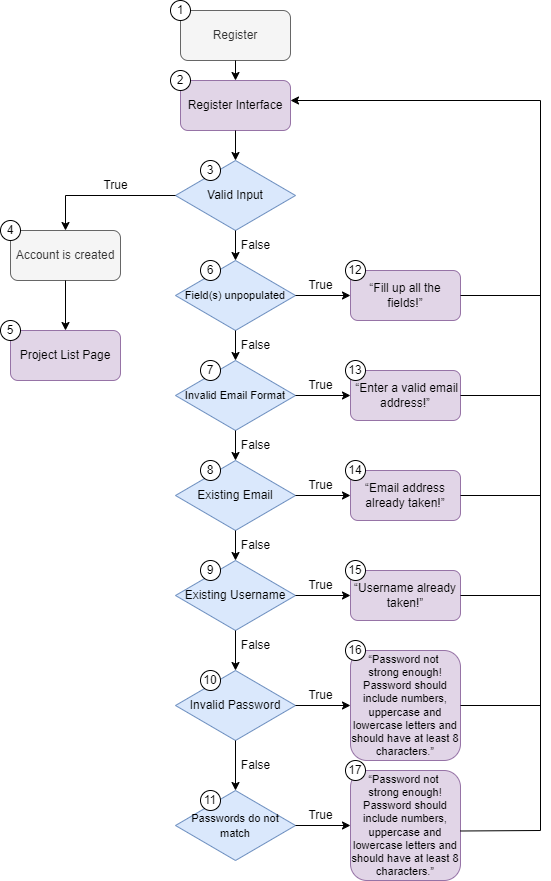

The diagram above was exported from draw.io. Its source (the exported page's mxGraphModel, read from the mxfile embedded in the PNG):
<mxGraphModel dx="3725" dy="2248" grid="1" gridSize="10" guides="1" tooltips="1" connect="1" arrows="1" fold="1" page="1" pageScale="1" pageWidth="850" pageHeight="1100" math="0" shadow="0">
  <root>
    <mxCell id="0" />
    <mxCell id="1" parent="0" />
    <mxCell id="2" value="Register" style="rounded=1;whiteSpace=wrap;html=1;fillColor=#f5f5f5;fontColor=#333333;strokeColor=#666666;" vertex="1" parent="1">
      <mxGeometry x="-320" y="-840" width="110" height="50" as="geometry" />
    </mxCell>
    <mxCell id="3" value="Register Interface" style="rounded=1;whiteSpace=wrap;html=1;fillColor=#e1d5e7;strokeColor=#9673a6;" vertex="1" parent="1">
      <mxGeometry x="-320" y="-770" width="110" height="50" as="geometry" />
    </mxCell>
    <mxCell id="4" value="Valid Input" style="rhombus;whiteSpace=wrap;html=1;fillColor=#dae8fc;strokeColor=#6c8ebf;" vertex="1" parent="1">
      <mxGeometry x="-325" y="-690" width="120" height="70" as="geometry" />
    </mxCell>
    <mxCell id="5" value="&lt;font style=&quot;font-size: 11px;&quot;&gt;Field(s) unpopulated&lt;/font&gt;" style="rhombus;whiteSpace=wrap;html=1;fillColor=#dae8fc;strokeColor=#6c8ebf;" vertex="1" parent="1">
      <mxGeometry x="-325" y="-590" width="120" height="70" as="geometry" />
    </mxCell>
    <mxCell id="6" value="&lt;font style=&quot;font-size: 11px;&quot;&gt;Invalid Email Format&lt;/font&gt;" style="rhombus;whiteSpace=wrap;html=1;fillColor=#dae8fc;strokeColor=#6c8ebf;" vertex="1" parent="1">
      <mxGeometry x="-325" y="-490" width="120" height="70" as="geometry" />
    </mxCell>
    <mxCell id="7" value="Existing Username" style="rhombus;whiteSpace=wrap;html=1;fillColor=#dae8fc;strokeColor=#6c8ebf;" vertex="1" parent="1">
      <mxGeometry x="-325" y="-290" width="120" height="70" as="geometry" />
    </mxCell>
    <mxCell id="8" value="Existing Email" style="rhombus;whiteSpace=wrap;html=1;fillColor=#dae8fc;strokeColor=#6c8ebf;" vertex="1" parent="1">
      <mxGeometry x="-325" y="-390" width="120" height="70" as="geometry" />
    </mxCell>
    <mxCell id="9" value="Invalid Password" style="rhombus;whiteSpace=wrap;html=1;fillColor=#dae8fc;strokeColor=#6c8ebf;" vertex="1" parent="1">
      <mxGeometry x="-325" y="-180" width="120" height="70" as="geometry" />
    </mxCell>
    <mxCell id="10" value="&lt;font style=&quot;font-size: 11px;&quot;&gt;Passwords do not match&lt;/font&gt;" style="rhombus;whiteSpace=wrap;html=1;fillColor=#dae8fc;strokeColor=#6c8ebf;" vertex="1" parent="1">
      <mxGeometry x="-325" y="-60" width="120" height="70" as="geometry" />
    </mxCell>
    <mxCell id="11" value="Account is created" style="rounded=1;whiteSpace=wrap;html=1;fillColor=#f5f5f5;fontColor=#333333;strokeColor=#666666;" vertex="1" parent="1">
      <mxGeometry x="-490" y="-620" width="110" height="50" as="geometry" />
    </mxCell>
    <mxCell id="12" value="Project List Page" style="rounded=1;whiteSpace=wrap;html=1;fillColor=#e1d5e7;strokeColor=#9673a6;" vertex="1" parent="1">
      <mxGeometry x="-490" y="-520" width="110" height="50" as="geometry" />
    </mxCell>
    <mxCell id="13" value="“Fill up all the fields!”" style="rounded=1;whiteSpace=wrap;html=1;fillColor=#e1d5e7;strokeColor=#9673a6;" vertex="1" parent="1">
      <mxGeometry x="-150" y="-580" width="110" height="50" as="geometry" />
    </mxCell>
    <mxCell id="14" value="&amp;nbsp;“Enter a valid email address!”" style="rounded=1;whiteSpace=wrap;html=1;fillColor=#e1d5e7;strokeColor=#9673a6;" vertex="1" parent="1">
      <mxGeometry x="-150" y="-480" width="110" height="50" as="geometry" />
    </mxCell>
    <mxCell id="15" value="“Email address already taken!”" style="rounded=1;whiteSpace=wrap;html=1;fillColor=#e1d5e7;strokeColor=#9673a6;" vertex="1" parent="1">
      <mxGeometry x="-150" y="-380" width="110" height="50" as="geometry" />
    </mxCell>
    <mxCell id="16" value="“Username already taken!”" style="rounded=1;whiteSpace=wrap;html=1;fillColor=#e1d5e7;strokeColor=#9673a6;" vertex="1" parent="1">
      <mxGeometry x="-150" y="-280" width="110" height="50" as="geometry" />
    </mxCell>
    <mxCell id="17" value="&lt;div style=&quot;font-size: 11px;&quot;&gt;&lt;font style=&quot;font-size: 11px;&quot;&gt;“Password not&amp;nbsp;&lt;/font&gt;&lt;/div&gt;&lt;div style=&quot;font-size: 11px;&quot;&gt;&lt;font style=&quot;font-size: 11px;&quot;&gt;strong enough!&lt;/font&gt;&lt;/div&gt;&lt;div style=&quot;font-size: 11px;&quot;&gt;&lt;font style=&quot;font-size: 11px;&quot;&gt;Password should include numbers, uppercase and lowercase letters and should have at least 8 characters.”&lt;/font&gt;&lt;/div&gt;" style="rounded=1;whiteSpace=wrap;html=1;fillColor=#e1d5e7;strokeColor=#9673a6;" vertex="1" parent="1">
      <mxGeometry x="-150" y="-200" width="110" height="110" as="geometry" />
    </mxCell>
    <mxCell id="18" value="&lt;div style=&quot;font-size: 11px;&quot;&gt;&lt;font style=&quot;font-size: 11px;&quot;&gt;“Password not&amp;nbsp;&lt;/font&gt;&lt;/div&gt;&lt;div style=&quot;font-size: 11px;&quot;&gt;&lt;font style=&quot;font-size: 11px;&quot;&gt;strong enough!&lt;/font&gt;&lt;/div&gt;&lt;div style=&quot;font-size: 11px;&quot;&gt;&lt;font style=&quot;font-size: 11px;&quot;&gt;Password should include numbers, uppercase and lowercase letters and should have at least 8 characters.”&lt;/font&gt;&lt;/div&gt;" style="rounded=1;whiteSpace=wrap;html=1;fillColor=#e1d5e7;strokeColor=#9673a6;" vertex="1" parent="1">
      <mxGeometry x="-150" y="-80" width="110" height="110" as="geometry" />
    </mxCell>
    <mxCell id="19" value="" style="endArrow=classic;html=1;rounded=0;exitX=0.5;exitY=1;exitDx=0;exitDy=0;entryX=0.5;entryY=0;entryDx=0;entryDy=0;" edge="1" source="8" target="7" parent="1">
      <mxGeometry width="50" height="50" relative="1" as="geometry">
        <mxPoint x="-240" y="-280" as="sourcePoint" />
        <mxPoint x="-190" y="-330" as="targetPoint" />
      </mxGeometry>
    </mxCell>
    <mxCell id="20" value="" style="endArrow=classic;html=1;rounded=0;entryX=0;entryY=0.5;entryDx=0;entryDy=0;exitX=1;exitY=0.5;exitDx=0;exitDy=0;" edge="1" source="7" target="16" parent="1">
      <mxGeometry width="50" height="50" relative="1" as="geometry">
        <mxPoint x="-260" y="-280" as="sourcePoint" />
        <mxPoint x="-210" y="-330" as="targetPoint" />
      </mxGeometry>
    </mxCell>
    <mxCell id="21" value="" style="endArrow=classic;html=1;rounded=0;exitX=0.5;exitY=1;exitDx=0;exitDy=0;" edge="1" source="9" target="10" parent="1">
      <mxGeometry width="50" height="50" relative="1" as="geometry">
        <mxPoint x="-260" y="-280" as="sourcePoint" />
        <mxPoint x="-210" y="-330" as="targetPoint" />
      </mxGeometry>
    </mxCell>
    <mxCell id="22" value="" style="endArrow=classic;html=1;rounded=0;entryX=0.5;entryY=0;entryDx=0;entryDy=0;" edge="1" target="9" parent="1">
      <mxGeometry width="50" height="50" relative="1" as="geometry">
        <mxPoint x="-265" y="-220" as="sourcePoint" />
        <mxPoint x="-210" y="-330" as="targetPoint" />
      </mxGeometry>
    </mxCell>
    <mxCell id="23" value="" style="endArrow=classic;html=1;rounded=0;exitX=0.5;exitY=1;exitDx=0;exitDy=0;entryX=0.5;entryY=0;entryDx=0;entryDy=0;" edge="1" source="6" target="8" parent="1">
      <mxGeometry width="50" height="50" relative="1" as="geometry">
        <mxPoint x="-260" y="-280" as="sourcePoint" />
        <mxPoint x="-210" y="-330" as="targetPoint" />
      </mxGeometry>
    </mxCell>
    <mxCell id="24" value="" style="endArrow=classic;html=1;rounded=0;entryX=0;entryY=0.5;entryDx=0;entryDy=0;exitX=1;exitY=0.5;exitDx=0;exitDy=0;" edge="1" source="9" target="17" parent="1">
      <mxGeometry width="50" height="50" relative="1" as="geometry">
        <mxPoint x="-260" y="-180" as="sourcePoint" />
        <mxPoint x="-210" y="-230" as="targetPoint" />
      </mxGeometry>
    </mxCell>
    <mxCell id="25" value="" style="endArrow=classic;html=1;rounded=0;entryX=0;entryY=0.5;entryDx=0;entryDy=0;exitX=1;exitY=0.5;exitDx=0;exitDy=0;" edge="1" source="10" target="18" parent="1">
      <mxGeometry width="50" height="50" relative="1" as="geometry">
        <mxPoint x="-200" y="-30" as="sourcePoint" />
        <mxPoint x="-210" y="-230" as="targetPoint" />
      </mxGeometry>
    </mxCell>
    <mxCell id="26" value="" style="endArrow=classic;html=1;rounded=0;exitX=1;exitY=0.5;exitDx=0;exitDy=0;entryX=0;entryY=0.5;entryDx=0;entryDy=0;" edge="1" source="6" target="14" parent="1">
      <mxGeometry width="50" height="50" relative="1" as="geometry">
        <mxPoint x="-260" y="-180" as="sourcePoint" />
        <mxPoint x="-210" y="-230" as="targetPoint" />
      </mxGeometry>
    </mxCell>
    <mxCell id="27" value="" style="endArrow=classic;html=1;rounded=0;entryX=0;entryY=0.5;entryDx=0;entryDy=0;exitX=1;exitY=0.5;exitDx=0;exitDy=0;" edge="1" source="8" target="15" parent="1">
      <mxGeometry width="50" height="50" relative="1" as="geometry">
        <mxPoint x="-260" y="-180" as="sourcePoint" />
        <mxPoint x="-210" y="-230" as="targetPoint" />
      </mxGeometry>
    </mxCell>
    <mxCell id="28" value="" style="endArrow=classic;html=1;rounded=0;exitX=0.5;exitY=1;exitDx=0;exitDy=0;entryX=0.5;entryY=0;entryDx=0;entryDy=0;" edge="1" source="5" target="6" parent="1">
      <mxGeometry width="50" height="50" relative="1" as="geometry">
        <mxPoint x="-260" y="-370" as="sourcePoint" />
        <mxPoint x="-210" y="-420" as="targetPoint" />
      </mxGeometry>
    </mxCell>
    <mxCell id="29" value="" style="endArrow=classic;html=1;rounded=0;exitX=0.5;exitY=1;exitDx=0;exitDy=0;entryX=0.5;entryY=0;entryDx=0;entryDy=0;" edge="1" source="4" target="5" parent="1">
      <mxGeometry width="50" height="50" relative="1" as="geometry">
        <mxPoint x="-260" y="-370" as="sourcePoint" />
        <mxPoint x="-210" y="-420" as="targetPoint" />
      </mxGeometry>
    </mxCell>
    <mxCell id="30" value="" style="endArrow=classic;html=1;rounded=0;exitX=0;exitY=0.5;exitDx=0;exitDy=0;entryX=0.5;entryY=0;entryDx=0;entryDy=0;edgeStyle=orthogonalEdgeStyle;" edge="1" source="4" target="11" parent="1">
      <mxGeometry width="50" height="50" relative="1" as="geometry">
        <mxPoint x="-260" y="-370" as="sourcePoint" />
        <mxPoint x="-210" y="-420" as="targetPoint" />
      </mxGeometry>
    </mxCell>
    <mxCell id="31" value="" style="endArrow=classic;html=1;rounded=0;exitX=0.5;exitY=1;exitDx=0;exitDy=0;entryX=0.5;entryY=0;entryDx=0;entryDy=0;" edge="1" source="11" target="12" parent="1">
      <mxGeometry width="50" height="50" relative="1" as="geometry">
        <mxPoint x="-310" y="-390" as="sourcePoint" />
        <mxPoint x="-260" y="-440" as="targetPoint" />
      </mxGeometry>
    </mxCell>
    <mxCell id="32" value="" style="endArrow=classic;html=1;rounded=0;exitX=0.5;exitY=1;exitDx=0;exitDy=0;entryX=0.5;entryY=0;entryDx=0;entryDy=0;" edge="1" source="2" target="3" parent="1">
      <mxGeometry width="50" height="50" relative="1" as="geometry">
        <mxPoint x="-310" y="-510" as="sourcePoint" />
        <mxPoint x="-260" y="-560" as="targetPoint" />
      </mxGeometry>
    </mxCell>
    <mxCell id="33" value="" style="endArrow=classic;html=1;rounded=0;exitX=0.5;exitY=1;exitDx=0;exitDy=0;" edge="1" source="3" parent="1">
      <mxGeometry width="50" height="50" relative="1" as="geometry">
        <mxPoint x="-310" y="-510" as="sourcePoint" />
        <mxPoint x="-265" y="-690" as="targetPoint" />
      </mxGeometry>
    </mxCell>
    <mxCell id="34" value="" style="endArrow=classic;html=1;rounded=0;exitX=1;exitY=0.5;exitDx=0;exitDy=0;entryX=0;entryY=0.5;entryDx=0;entryDy=0;" edge="1" source="5" target="13" parent="1">
      <mxGeometry width="50" height="50" relative="1" as="geometry">
        <mxPoint x="-310" y="-390" as="sourcePoint" />
        <mxPoint x="-260" y="-440" as="targetPoint" />
      </mxGeometry>
    </mxCell>
    <mxCell id="35" value="" style="endArrow=none;html=1;rounded=0;exitX=0.997;exitY=0.55;exitDx=0;exitDy=0;exitPerimeter=0;" edge="1" source="18" parent="1">
      <mxGeometry width="50" height="50" relative="1" as="geometry">
        <mxPoint x="-170" y="-280" as="sourcePoint" />
        <mxPoint x="40" y="-20" as="targetPoint" />
      </mxGeometry>
    </mxCell>
    <mxCell id="36" value="" style="endArrow=none;html=1;rounded=0;" edge="1" parent="1">
      <mxGeometry width="50" height="50" relative="1" as="geometry">
        <mxPoint x="40" y="-20" as="sourcePoint" />
        <mxPoint x="40" y="-750" as="targetPoint" />
      </mxGeometry>
    </mxCell>
    <mxCell id="37" value="" style="endArrow=none;html=1;rounded=0;exitX=1;exitY=0.5;exitDx=0;exitDy=0;" edge="1" source="17" parent="1">
      <mxGeometry width="50" height="50" relative="1" as="geometry">
        <mxPoint x="-80" y="-190" as="sourcePoint" />
        <mxPoint x="40" y="-145" as="targetPoint" />
      </mxGeometry>
    </mxCell>
    <mxCell id="38" value="" style="endArrow=none;html=1;rounded=0;exitX=1;exitY=0.5;exitDx=0;exitDy=0;" edge="1" source="16" parent="1">
      <mxGeometry width="50" height="50" relative="1" as="geometry">
        <mxPoint x="-40" y="-260" as="sourcePoint" />
        <mxPoint x="40" y="-255" as="targetPoint" />
      </mxGeometry>
    </mxCell>
    <mxCell id="39" value="" style="endArrow=none;html=1;rounded=0;exitX=1;exitY=0.5;exitDx=0;exitDy=0;" edge="1" source="15" parent="1">
      <mxGeometry width="50" height="50" relative="1" as="geometry">
        <mxPoint x="-40" y="-370" as="sourcePoint" />
        <mxPoint x="40" y="-355" as="targetPoint" />
      </mxGeometry>
    </mxCell>
    <mxCell id="40" value="" style="endArrow=none;html=1;rounded=0;exitX=1;exitY=0.5;exitDx=0;exitDy=0;" edge="1" source="14" parent="1">
      <mxGeometry width="50" height="50" relative="1" as="geometry">
        <mxPoint x="-40" y="-420" as="sourcePoint" />
        <mxPoint x="40" y="-455" as="targetPoint" />
      </mxGeometry>
    </mxCell>
    <mxCell id="41" value="" style="endArrow=none;html=1;rounded=0;exitX=1;exitY=0.5;exitDx=0;exitDy=0;" edge="1" source="13" parent="1">
      <mxGeometry width="50" height="50" relative="1" as="geometry">
        <mxPoint x="-40" y="-540" as="sourcePoint" />
        <mxPoint x="40" y="-555" as="targetPoint" />
      </mxGeometry>
    </mxCell>
    <mxCell id="42" value="" style="endArrow=classic;html=1;rounded=0;" edge="1" parent="1">
      <mxGeometry width="50" height="50" relative="1" as="geometry">
        <mxPoint x="40" y="-750" as="sourcePoint" />
        <mxPoint x="-210" y="-750" as="targetPoint" />
      </mxGeometry>
    </mxCell>
    <mxCell id="43" value="True" style="text;html=1;align=center;verticalAlign=middle;resizable=0;points=[];autosize=1;strokeColor=none;fillColor=none;" vertex="1" parent="1">
      <mxGeometry x="-205" y="-580" width="50" height="30" as="geometry" />
    </mxCell>
    <mxCell id="44" value="True" style="text;html=1;align=center;verticalAlign=middle;resizable=0;points=[];autosize=1;strokeColor=none;fillColor=none;" vertex="1" parent="1">
      <mxGeometry x="-205" y="-480" width="50" height="30" as="geometry" />
    </mxCell>
    <mxCell id="45" value="True" style="text;html=1;align=center;verticalAlign=middle;resizable=0;points=[];autosize=1;strokeColor=none;fillColor=none;" vertex="1" parent="1">
      <mxGeometry x="-205" y="-380" width="50" height="30" as="geometry" />
    </mxCell>
    <mxCell id="46" value="True" style="text;html=1;align=center;verticalAlign=middle;resizable=0;points=[];autosize=1;strokeColor=none;fillColor=none;" vertex="1" parent="1">
      <mxGeometry x="-205" y="-280" width="50" height="30" as="geometry" />
    </mxCell>
    <mxCell id="47" value="True" style="text;html=1;align=center;verticalAlign=middle;resizable=0;points=[];autosize=1;strokeColor=none;fillColor=none;" vertex="1" parent="1">
      <mxGeometry x="-205" y="-170" width="50" height="30" as="geometry" />
    </mxCell>
    <mxCell id="48" value="True" style="text;html=1;align=center;verticalAlign=middle;resizable=0;points=[];autosize=1;strokeColor=none;fillColor=none;" vertex="1" parent="1">
      <mxGeometry x="-205" y="-50" width="50" height="30" as="geometry" />
    </mxCell>
    <mxCell id="49" value="True" style="text;html=1;align=center;verticalAlign=middle;resizable=0;points=[];autosize=1;strokeColor=none;fillColor=none;" vertex="1" parent="1">
      <mxGeometry x="-410" y="-680" width="50" height="30" as="geometry" />
    </mxCell>
    <mxCell id="50" value="False" style="text;html=1;align=center;verticalAlign=middle;resizable=0;points=[];autosize=1;strokeColor=none;fillColor=none;" vertex="1" parent="1">
      <mxGeometry x="-270" y="-620" width="50" height="30" as="geometry" />
    </mxCell>
    <mxCell id="51" value="False" style="text;html=1;align=center;verticalAlign=middle;resizable=0;points=[];autosize=1;strokeColor=none;fillColor=none;" vertex="1" parent="1">
      <mxGeometry x="-270" y="-520" width="50" height="30" as="geometry" />
    </mxCell>
    <mxCell id="52" value="False" style="text;html=1;align=center;verticalAlign=middle;resizable=0;points=[];autosize=1;strokeColor=none;fillColor=none;" vertex="1" parent="1">
      <mxGeometry x="-270" y="-420" width="50" height="30" as="geometry" />
    </mxCell>
    <mxCell id="53" value="False" style="text;html=1;align=center;verticalAlign=middle;resizable=0;points=[];autosize=1;strokeColor=none;fillColor=none;" vertex="1" parent="1">
      <mxGeometry x="-270" y="-320" width="50" height="30" as="geometry" />
    </mxCell>
    <mxCell id="54" value="False" style="text;html=1;align=center;verticalAlign=middle;resizable=0;points=[];autosize=1;strokeColor=none;fillColor=none;" vertex="1" parent="1">
      <mxGeometry x="-270" y="-220" width="50" height="30" as="geometry" />
    </mxCell>
    <mxCell id="55" value="False" style="text;html=1;align=center;verticalAlign=middle;resizable=0;points=[];autosize=1;strokeColor=none;fillColor=none;" vertex="1" parent="1">
      <mxGeometry x="-270" y="-100" width="50" height="30" as="geometry" />
    </mxCell>
    <mxCell id="56" value="1" style="ellipse;whiteSpace=wrap;html=1;aspect=fixed;" vertex="1" parent="1">
      <mxGeometry x="-330" y="-850" width="20" height="20" as="geometry" />
    </mxCell>
    <mxCell id="57" value="2" style="ellipse;whiteSpace=wrap;html=1;aspect=fixed;" vertex="1" parent="1">
      <mxGeometry x="-330" y="-780" width="20" height="20" as="geometry" />
    </mxCell>
    <mxCell id="58" value="4" style="ellipse;whiteSpace=wrap;html=1;aspect=fixed;" vertex="1" parent="1">
      <mxGeometry x="-500" y="-630" width="20" height="20" as="geometry" />
    </mxCell>
    <mxCell id="59" value="3" style="ellipse;whiteSpace=wrap;html=1;aspect=fixed;" vertex="1" parent="1">
      <mxGeometry x="-300" y="-690" width="20" height="20" as="geometry" />
    </mxCell>
    <mxCell id="60" value="5" style="ellipse;whiteSpace=wrap;html=1;aspect=fixed;" vertex="1" parent="1">
      <mxGeometry x="-500" y="-530" width="20" height="20" as="geometry" />
    </mxCell>
    <mxCell id="61" value="6" style="ellipse;whiteSpace=wrap;html=1;aspect=fixed;" vertex="1" parent="1">
      <mxGeometry x="-300" y="-590" width="20" height="20" as="geometry" />
    </mxCell>
    <mxCell id="62" value="7" style="ellipse;whiteSpace=wrap;html=1;aspect=fixed;" vertex="1" parent="1">
      <mxGeometry x="-300" y="-490" width="20" height="20" as="geometry" />
    </mxCell>
    <mxCell id="63" value="8" style="ellipse;whiteSpace=wrap;html=1;aspect=fixed;" vertex="1" parent="1">
      <mxGeometry x="-300" y="-390" width="20" height="20" as="geometry" />
    </mxCell>
    <mxCell id="64" value="9" style="ellipse;whiteSpace=wrap;html=1;aspect=fixed;" vertex="1" parent="1">
      <mxGeometry x="-300" y="-290" width="20" height="20" as="geometry" />
    </mxCell>
    <mxCell id="65" value="10" style="ellipse;whiteSpace=wrap;html=1;aspect=fixed;" vertex="1" parent="1">
      <mxGeometry x="-300" y="-180" width="20" height="20" as="geometry" />
    </mxCell>
    <mxCell id="66" value="11" style="ellipse;whiteSpace=wrap;html=1;aspect=fixed;" vertex="1" parent="1">
      <mxGeometry x="-300" y="-60" width="20" height="20" as="geometry" />
    </mxCell>
    <mxCell id="67" value="12&lt;span style=&quot;color: rgba(0, 0, 0, 0); font-family: monospace; font-size: 0px; text-align: start; text-wrap: nowrap;&quot;&gt;%3CmxGraphModel%3E%3Croot%3E%3CmxCell%20id%3D%220%22%2F%3E%3CmxCell%20id%3D%221%22%20parent%3D%220%22%2F%3E%3CmxCell%20id%3D%222%22%20value%3D%227%22%20style%3D%22ellipse%3BwhiteSpace%3Dwrap%3Bhtml%3D1%3Baspect%3Dfixed%3B%22%20vertex%3D%221%22%20parent%3D%221%22%3E%3CmxGeometry%20x%3D%22-300%22%20y%3D%22-490%22%20width%3D%2220%22%20height%3D%2220%22%20as%3D%22geometry%22%2F%3E%3C%2FmxCell%3E%3C%2Froot%3E%3C%2FmxGraphModel%3E&lt;/span&gt;" style="ellipse;whiteSpace=wrap;html=1;aspect=fixed;" vertex="1" parent="1">
      <mxGeometry x="-155" y="-590" width="20" height="20" as="geometry" />
    </mxCell>
    <mxCell id="68" value="13" style="ellipse;whiteSpace=wrap;html=1;aspect=fixed;" vertex="1" parent="1">
      <mxGeometry x="-155" y="-490" width="20" height="20" as="geometry" />
    </mxCell>
    <mxCell id="69" value="14" style="ellipse;whiteSpace=wrap;html=1;aspect=fixed;" vertex="1" parent="1">
      <mxGeometry x="-155" y="-390" width="20" height="20" as="geometry" />
    </mxCell>
    <mxCell id="70" value="15" style="ellipse;whiteSpace=wrap;html=1;aspect=fixed;" vertex="1" parent="1">
      <mxGeometry x="-155" y="-290" width="20" height="20" as="geometry" />
    </mxCell>
    <mxCell id="71" value="16" style="ellipse;whiteSpace=wrap;html=1;aspect=fixed;" vertex="1" parent="1">
      <mxGeometry x="-155" y="-210" width="20" height="20" as="geometry" />
    </mxCell>
    <mxCell id="72" value="17" style="ellipse;whiteSpace=wrap;html=1;aspect=fixed;" vertex="1" parent="1">
      <mxGeometry x="-155" y="-90" width="20" height="20" as="geometry" />
    </mxCell>
  </root>
</mxGraphModel>